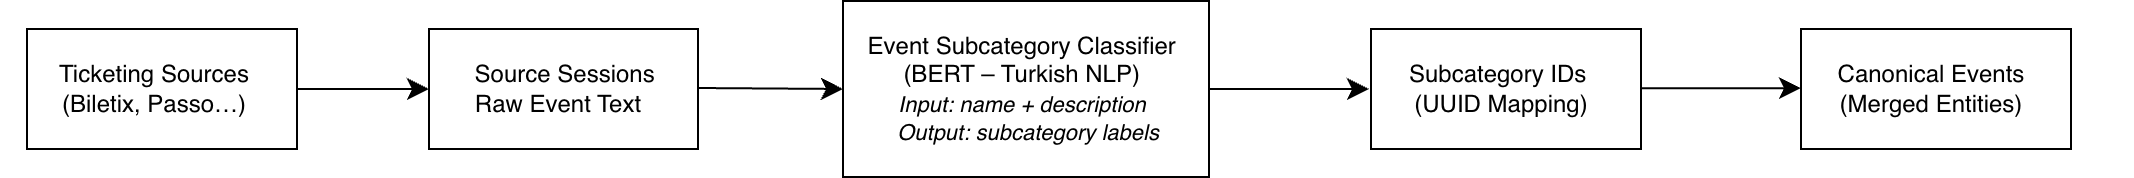

The diagram above was exported from draw.io. Its source (the exported page's mxGraphModel, read from the mxfile embedded in the PNG):
<mxGraphModel dx="1119" dy="537" grid="0" gridSize="10" guides="1" tooltips="1" connect="1" arrows="1" fold="1" page="0" pageScale="1" pageWidth="850" pageHeight="1100" math="0" shadow="0">
  <root>
    <mxCell id="0" />
    <mxCell id="1" parent="0" />
    <mxCell id="CfBMfY43EX58F_2i1LPJ-32" parent="1" style="whiteSpace=wrap;html=1;" value="" vertex="1">
      <mxGeometry height="60" width="135" x="941" y="589" as="geometry" />
    </mxCell>
    <mxCell id="CfBMfY43EX58F_2i1LPJ-26" parent="1" style="whiteSpace=wrap;html=1;rounded=0;" value="" vertex="1">
      <mxGeometry height="60" width="134.5" x="470" y="589" as="geometry" />
    </mxCell>
    <mxCell id="CfBMfY43EX58F_2i1LPJ-25" parent="1" style="rounded=0;whiteSpace=wrap;html=1;" value="" vertex="1">
      <mxGeometry height="60" width="135" x="269" y="589" as="geometry" />
    </mxCell>
    <mxCell id="CfBMfY43EX58F_2i1LPJ-15" parent="1" style="text;html=1;whiteSpace=wrap;strokeColor=none;fillColor=none;align=center;verticalAlign=middle;rounded=0;" value="&lt;div&gt;Ticketing Sources&lt;/div&gt;&lt;div&gt;(Biletix, Passo…)&lt;/div&gt;" vertex="1">
      <mxGeometry height="56" width="154" x="256" y="591" as="geometry" />
    </mxCell>
    <mxCell id="CfBMfY43EX58F_2i1LPJ-29" edge="1" parent="1" style="edgeStyle=none;curved=1;rounded=0;orthogonalLoop=1;jettySize=auto;html=1;fontSize=12;startSize=8;endSize=8;" value="">
      <mxGeometry relative="1" as="geometry">
        <mxPoint x="604.5" y="618.5" as="sourcePoint" />
        <mxPoint x="677" y="619" as="targetPoint" />
      </mxGeometry>
    </mxCell>
    <mxCell id="CfBMfY43EX58F_2i1LPJ-19" parent="1" style="text;html=1;whiteSpace=wrap;strokeColor=none;fillColor=none;align=center;verticalAlign=middle;rounded=0;" value="&lt;div&gt;Source Sessions&amp;nbsp;&lt;/div&gt;&lt;div&gt;&lt;span style=&quot;background-color: transparent; color: light-dark(rgb(0, 0, 0), rgb(255, 255, 255));&quot;&gt;Raw Event Text&amp;nbsp; &amp;nbsp;&lt;/span&gt;&lt;/div&gt;" vertex="1">
      <mxGeometry height="56" width="154" x="463" y="591" as="geometry" />
    </mxCell>
    <mxCell id="CfBMfY43EX58F_2i1LPJ-21" parent="1" style="text;html=1;whiteSpace=wrap;strokeColor=none;fillColor=none;align=center;verticalAlign=middle;rounded=0;" value="&lt;div&gt;Subcategory IDs&amp;nbsp;&lt;/div&gt;&lt;div&gt;&lt;span style=&quot;background-color: transparent; color: light-dark(rgb(0, 0, 0), rgb(255, 255, 255));&quot;&gt;(UUID Mapping)&lt;/span&gt;&lt;/div&gt;" vertex="1">
      <mxGeometry height="20" width="201" x="906" y="609" as="geometry" />
    </mxCell>
    <mxCell id="CfBMfY43EX58F_2i1LPJ-27" edge="1" parent="1" source="CfBMfY43EX58F_2i1LPJ-25" style="edgeStyle=none;curved=1;rounded=0;orthogonalLoop=1;jettySize=auto;html=1;fontSize=12;startSize=8;endSize=8;" value="">
      <mxGeometry relative="1" as="geometry">
        <mxPoint x="470" y="619" as="targetPoint" />
      </mxGeometry>
    </mxCell>
    <mxCell id="CfBMfY43EX58F_2i1LPJ-33" edge="1" parent="1" source="CfBMfY43EX58F_2i1LPJ-28" style="edgeStyle=none;curved=1;rounded=0;orthogonalLoop=1;jettySize=auto;html=1;fontSize=12;startSize=8;endSize=8;" value="">
      <mxGeometry relative="1" as="geometry">
        <mxPoint x="940" y="619" as="targetPoint" />
      </mxGeometry>
    </mxCell>
    <mxCell id="CfBMfY43EX58F_2i1LPJ-28" parent="1" style="whiteSpace=wrap;html=1;" value="" vertex="1">
      <mxGeometry height="88" width="183" x="677" y="575" as="geometry" />
    </mxCell>
    <mxCell id="CfBMfY43EX58F_2i1LPJ-30" parent="1" style="text;html=1;whiteSpace=wrap;strokeColor=none;fillColor=none;align=center;verticalAlign=middle;rounded=0;" value="&lt;div&gt;Event Subcategory Classifier&amp;nbsp;&lt;/div&gt;&lt;div&gt;&lt;span style=&quot;background-color: transparent; color: light-dark(rgb(0, 0, 0), rgb(255, 255, 255));&quot;&gt;(BERT – Turkish NLP)&amp;nbsp;&lt;/span&gt;&lt;/div&gt;&lt;div&gt;&lt;span style=&quot;background-color: transparent; color: light-dark(rgb(0, 0, 0), rgb(255, 255, 255));&quot;&gt;&lt;font style=&quot;font-size: 11px;&quot;&gt;&lt;i&gt;&amp;nbsp;Input: name + description&amp;nbsp;&amp;nbsp;&lt;/i&gt;&lt;/font&gt;&lt;/span&gt;&lt;/div&gt;&lt;div&gt;&lt;span style=&quot;background-color: transparent; color: light-dark(rgb(0, 0, 0), rgb(255, 255, 255));&quot;&gt;&lt;font style=&quot;font-size: 11px;&quot;&gt;&lt;i&gt;&amp;nbsp;Output: subcategory labels&lt;/i&gt;&lt;/font&gt;&lt;/span&gt;&lt;/div&gt;" vertex="1">
      <mxGeometry height="20" width="201" x="668" y="609" as="geometry" />
    </mxCell>
    <mxCell id="CfBMfY43EX58F_2i1LPJ-35" edge="1" parent="1" style="edgeStyle=none;curved=1;rounded=0;orthogonalLoop=1;jettySize=auto;html=1;fontSize=12;startSize=8;endSize=8;" value="">
      <mxGeometry relative="1" as="geometry">
        <mxPoint x="1076" y="618.5699999999999" as="sourcePoint" />
        <mxPoint x="1156" y="618.5699999999999" as="targetPoint" />
      </mxGeometry>
    </mxCell>
    <mxCell id="CfBMfY43EX58F_2i1LPJ-36" parent="1" style="whiteSpace=wrap;html=1;" value="" vertex="1">
      <mxGeometry height="60" width="135" x="1156" y="589" as="geometry" />
    </mxCell>
    <mxCell id="CfBMfY43EX58F_2i1LPJ-37" parent="1" style="text;html=1;whiteSpace=wrap;strokeColor=none;fillColor=none;align=center;verticalAlign=middle;rounded=0;" value="&lt;div&gt;Canonical Events&lt;/div&gt;&lt;div&gt;&lt;span style=&quot;background-color: transparent; color: light-dark(rgb(0, 0, 0), rgb(255, 255, 255));&quot;&gt;(Merged Entities)&lt;/span&gt;&lt;/div&gt;" vertex="1">
      <mxGeometry height="20" width="201" x="1121" y="609" as="geometry" />
    </mxCell>
  </root>
</mxGraphModel>